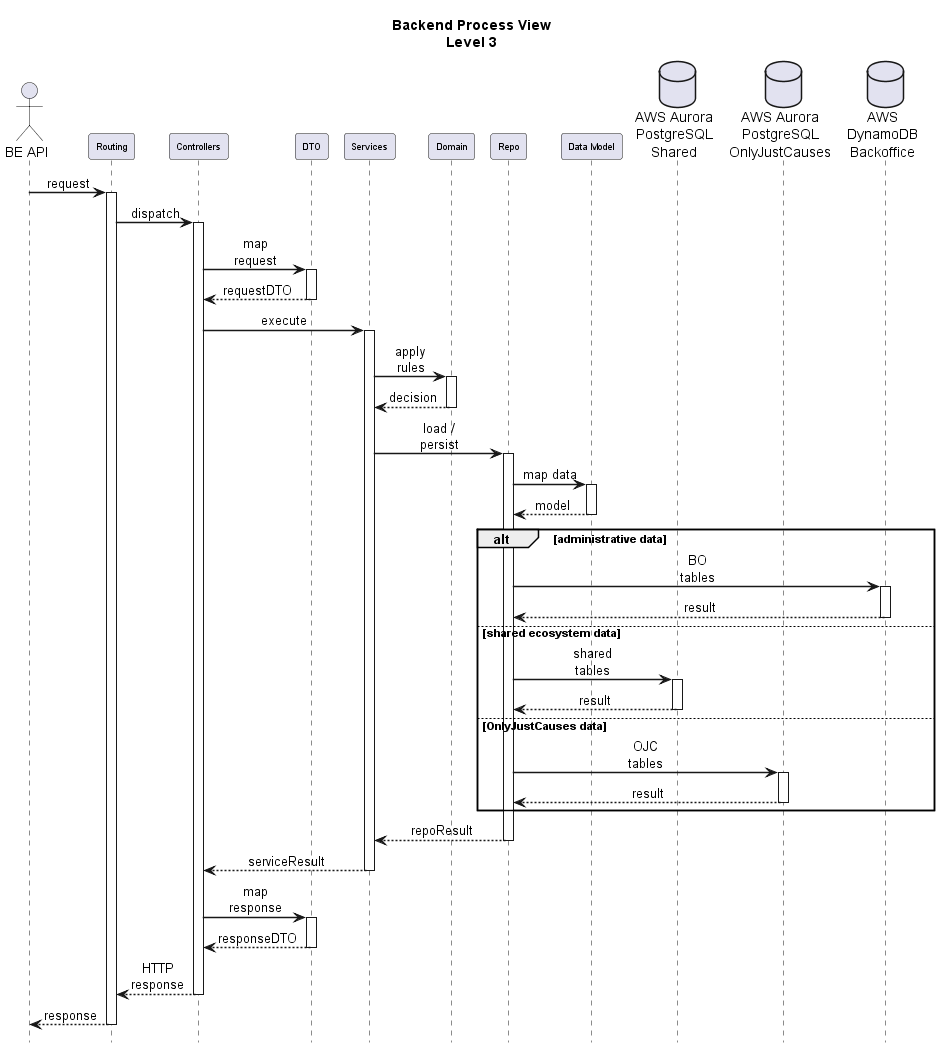

The diagram above was rendered by PlantUML. Its source (embedded in the PNG):
@startuml backend-process-view
title Backend Process View\nLevel 3

skinparam shadowing false
skinparam defaultFontName Helvetica
skinparam backgroundColor white
skinparam sequenceMessageAlign center
skinparam sequenceArrowThickness 1.5
skinparam participantPadding 3
skinparam BoxPadding 3
skinparam maxMessageSize 55
skinparam sequence {
    FontSize 9
    ParticipantFontSize 9
}
hide footbox

actor "BE API" as API
participant "Routing" as Routing
participant "Controllers" as Controllers
participant "DTO" as DTO
participant "Services" as Services
participant "Domain" as Domain
participant "Repo" as Repo
participant "Data Model" as DataModel
database "AWS Aurora\nPostgreSQL\nShared" as SharedDB
database "AWS Aurora\nPostgreSQL\nOnlyJustCauses" as OJCDB
database "AWS\nDynamoDB\nBackoffice" as DynamoDB

API -> Routing : request
activate Routing
Routing -> Controllers : dispatch
activate Controllers
Controllers -> DTO : map request
activate DTO
DTO --> Controllers : requestDTO
deactivate DTO

Controllers -> Services : execute
activate Services
Services -> Domain : apply rules
activate Domain
Domain --> Services : decision
deactivate Domain

Services -> Repo : load / persist
activate Repo
Repo -> DataModel : map data
activate DataModel
DataModel --> Repo : model
deactivate DataModel

alt administrative data
    Repo -> DynamoDB : BO tables
    activate DynamoDB
    DynamoDB --> Repo : result
    deactivate DynamoDB
else shared ecosystem data
    Repo -> SharedDB : shared tables
    activate SharedDB
    SharedDB --> Repo : result
    deactivate SharedDB
else OnlyJustCauses data
    Repo -> OJCDB : OJC tables
    activate OJCDB
    OJCDB --> Repo : result
    deactivate OJCDB
end

Repo --> Services : repoResult
deactivate Repo
Services --> Controllers : serviceResult
deactivate Services

Controllers -> DTO : map response
activate DTO
DTO --> Controllers : responseDTO
deactivate DTO
Controllers --> Routing : HTTP response
deactivate Controllers
Routing --> API : response
deactivate Routing

@enduml